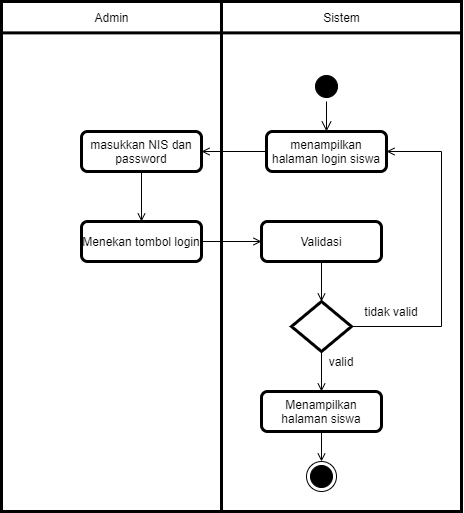

The diagram above was exported from draw.io. Its source (the exported page's mxGraphModel, read from the mxfile embedded in the PNG):
<mxGraphModel dx="2170" dy="1933" grid="1" gridSize="10" guides="1" tooltips="1" connect="1" arrows="1" fold="1" page="1" pageScale="1" pageWidth="1100" pageHeight="850" math="0" shadow="0">
  <root>
    <mxCell id="CUYhN4oTGO3SG9w-iE8N-0" />
    <mxCell id="CUYhN4oTGO3SG9w-iE8N-1" parent="CUYhN4oTGO3SG9w-iE8N-0" />
    <mxCell id="CUYhN4oTGO3SG9w-iE8N-26" value="" style="group" vertex="1" connectable="0" parent="CUYhN4oTGO3SG9w-iE8N-1">
      <mxGeometry x="1040" width="240" height="510" as="geometry" />
    </mxCell>
    <mxCell id="CUYhN4oTGO3SG9w-iE8N-27" value="&lt;p style=&quot;margin:0px;margin-top:4px;text-align:center;&quot;&gt;&lt;b&gt;Class&lt;/b&gt;&lt;/p&gt;&lt;hr size=&quot;1&quot;/&gt;&lt;div style=&quot;height:2px;&quot;&gt;&lt;/div&gt;" style="verticalAlign=top;align=left;overflow=fill;fontSize=12;fontFamily=Helvetica;html=1;strokeWidth=3;gradientColor=none;" vertex="1" parent="CUYhN4oTGO3SG9w-iE8N-26">
      <mxGeometry width="240.00000000000006" height="510" as="geometry" />
    </mxCell>
    <mxCell id="CUYhN4oTGO3SG9w-iE8N-28" value="Sistem" style="html=1;strokeWidth=3;gradientColor=none;" vertex="1" parent="CUYhN4oTGO3SG9w-iE8N-26">
      <mxGeometry width="240.00000000000003" height="31.384615384615376" as="geometry" />
    </mxCell>
    <mxCell id="CUYhN4oTGO3SG9w-iE8N-29" value="" style="group" vertex="1" connectable="0" parent="CUYhN4oTGO3SG9w-iE8N-1">
      <mxGeometry x="820" width="220" height="510" as="geometry" />
    </mxCell>
    <mxCell id="CUYhN4oTGO3SG9w-iE8N-30" value="&lt;p style=&quot;margin:0px;margin-top:4px;text-align:center;&quot;&gt;&lt;b&gt;Class&lt;/b&gt;&lt;/p&gt;&lt;hr size=&quot;1&quot;/&gt;&lt;div style=&quot;height:2px;&quot;&gt;&lt;/div&gt;" style="verticalAlign=top;align=left;overflow=fill;fontSize=12;fontFamily=Helvetica;html=1;strokeWidth=3;gradientColor=none;" vertex="1" parent="CUYhN4oTGO3SG9w-iE8N-29">
      <mxGeometry width="220.00000000000003" height="510" as="geometry" />
    </mxCell>
    <mxCell id="CUYhN4oTGO3SG9w-iE8N-31" value="Admin" style="html=1;strokeWidth=3;gradientColor=none;" vertex="1" parent="CUYhN4oTGO3SG9w-iE8N-29">
      <mxGeometry width="220" height="31.384615384615376" as="geometry" />
    </mxCell>
    <mxCell id="CUYhN4oTGO3SG9w-iE8N-32" value="" style="ellipse;html=1;shape=startState;fillColor=#000000;gradientColor=none;" vertex="1" parent="CUYhN4oTGO3SG9w-iE8N-1">
      <mxGeometry x="1130" y="70" width="30" height="30" as="geometry" />
    </mxCell>
    <mxCell id="CUYhN4oTGO3SG9w-iE8N-33" style="edgeStyle=none;rounded=0;orthogonalLoop=1;jettySize=auto;html=1;entryX=1;entryY=0.5;entryDx=0;entryDy=0;startArrow=none;startFill=0;endArrow=open;endFill=0;strokeColor=#000000;strokeWidth=1;gradientColor=none;" edge="1" parent="CUYhN4oTGO3SG9w-iE8N-1" source="CUYhN4oTGO3SG9w-iE8N-48" target="CUYhN4oTGO3SG9w-iE8N-35">
      <mxGeometry relative="1" as="geometry" />
    </mxCell>
    <mxCell id="CUYhN4oTGO3SG9w-iE8N-34" value="" style="edgeStyle=none;rounded=0;orthogonalLoop=1;jettySize=auto;html=1;startArrow=none;startFill=0;endArrow=open;endFill=0;strokeColor=#000000;strokeWidth=1;gradientColor=none;" edge="1" parent="CUYhN4oTGO3SG9w-iE8N-1" source="CUYhN4oTGO3SG9w-iE8N-35" target="CUYhN4oTGO3SG9w-iE8N-37">
      <mxGeometry relative="1" as="geometry" />
    </mxCell>
    <mxCell id="CUYhN4oTGO3SG9w-iE8N-35" value="masukkan NIS dan password" style="rounded=1;whiteSpace=wrap;html=1;strokeColor=#000000;strokeWidth=3;gradientColor=none;" vertex="1" parent="CUYhN4oTGO3SG9w-iE8N-1">
      <mxGeometry x="900" y="130" width="120" height="40" as="geometry" />
    </mxCell>
    <mxCell id="CUYhN4oTGO3SG9w-iE8N-36" value="" style="edgeStyle=none;rounded=0;orthogonalLoop=1;jettySize=auto;html=1;startArrow=none;startFill=0;endArrow=open;endFill=0;strokeColor=#000000;strokeWidth=1;entryX=0;entryY=0.5;entryDx=0;entryDy=0;gradientColor=none;" edge="1" parent="CUYhN4oTGO3SG9w-iE8N-1" source="CUYhN4oTGO3SG9w-iE8N-37" target="CUYhN4oTGO3SG9w-iE8N-39">
      <mxGeometry relative="1" as="geometry">
        <mxPoint x="1050" y="300" as="targetPoint" />
      </mxGeometry>
    </mxCell>
    <mxCell id="CUYhN4oTGO3SG9w-iE8N-37" value="Menekan tombol login" style="rounded=1;whiteSpace=wrap;html=1;strokeColor=#000000;strokeWidth=3;gradientColor=none;" vertex="1" parent="CUYhN4oTGO3SG9w-iE8N-1">
      <mxGeometry x="900" y="220" width="120" height="40" as="geometry" />
    </mxCell>
    <mxCell id="CUYhN4oTGO3SG9w-iE8N-38" value="" style="edgeStyle=none;rounded=0;orthogonalLoop=1;jettySize=auto;html=1;startArrow=none;startFill=0;endArrow=open;endFill=0;strokeColor=#000000;strokeWidth=1;gradientColor=none;" edge="1" parent="CUYhN4oTGO3SG9w-iE8N-1" source="CUYhN4oTGO3SG9w-iE8N-39" target="CUYhN4oTGO3SG9w-iE8N-42">
      <mxGeometry relative="1" as="geometry" />
    </mxCell>
    <mxCell id="CUYhN4oTGO3SG9w-iE8N-39" value="Validasi" style="rounded=1;whiteSpace=wrap;html=1;strokeColor=#000000;strokeWidth=3;gradientColor=none;" vertex="1" parent="CUYhN4oTGO3SG9w-iE8N-1">
      <mxGeometry x="1080" y="220" width="120" height="40" as="geometry" />
    </mxCell>
    <mxCell id="CUYhN4oTGO3SG9w-iE8N-40" value="" style="edgeStyle=none;rounded=0;orthogonalLoop=1;jettySize=auto;html=1;startArrow=none;startFill=0;endArrow=open;endFill=0;strokeColor=#000000;strokeWidth=1;gradientColor=none;" edge="1" parent="CUYhN4oTGO3SG9w-iE8N-1" source="CUYhN4oTGO3SG9w-iE8N-42" target="CUYhN4oTGO3SG9w-iE8N-44">
      <mxGeometry relative="1" as="geometry" />
    </mxCell>
    <mxCell id="CUYhN4oTGO3SG9w-iE8N-41" style="edgeStyle=orthogonalEdgeStyle;rounded=0;orthogonalLoop=1;jettySize=auto;html=1;entryX=1;entryY=0.5;entryDx=0;entryDy=0;startArrow=none;startFill=0;endArrow=open;endFill=0;strokeColor=#000000;strokeWidth=1;exitX=1;exitY=0.5;exitDx=0;exitDy=0;gradientColor=none;" edge="1" parent="CUYhN4oTGO3SG9w-iE8N-1" source="CUYhN4oTGO3SG9w-iE8N-42" target="CUYhN4oTGO3SG9w-iE8N-48">
      <mxGeometry relative="1" as="geometry">
        <Array as="points">
          <mxPoint x="1260" y="325" />
          <mxPoint x="1260" y="150" />
        </Array>
      </mxGeometry>
    </mxCell>
    <mxCell id="CUYhN4oTGO3SG9w-iE8N-42" value="" style="rhombus;whiteSpace=wrap;html=1;strokeColor=#000000;strokeWidth=3;gradientColor=none;" vertex="1" parent="CUYhN4oTGO3SG9w-iE8N-1">
      <mxGeometry x="1110" y="300" width="60" height="50" as="geometry" />
    </mxCell>
    <mxCell id="CUYhN4oTGO3SG9w-iE8N-43" value="" style="edgeStyle=orthogonalEdgeStyle;rounded=0;orthogonalLoop=1;jettySize=auto;html=1;startArrow=none;startFill=0;endArrow=open;endFill=0;strokeColor=#000000;strokeWidth=1;gradientColor=none;" edge="1" parent="CUYhN4oTGO3SG9w-iE8N-1" source="CUYhN4oTGO3SG9w-iE8N-44" target="CUYhN4oTGO3SG9w-iE8N-45">
      <mxGeometry relative="1" as="geometry" />
    </mxCell>
    <mxCell id="CUYhN4oTGO3SG9w-iE8N-44" value="Menampilkan halaman siswa" style="rounded=1;whiteSpace=wrap;html=1;strokeColor=#000000;strokeWidth=3;gradientColor=none;" vertex="1" parent="CUYhN4oTGO3SG9w-iE8N-1">
      <mxGeometry x="1080" y="390" width="120" height="40" as="geometry" />
    </mxCell>
    <mxCell id="CUYhN4oTGO3SG9w-iE8N-45" value="" style="ellipse;html=1;shape=endState;fillColor=#000000;gradientColor=none;" vertex="1" parent="CUYhN4oTGO3SG9w-iE8N-1">
      <mxGeometry x="1125" y="460" width="30" height="30" as="geometry" />
    </mxCell>
    <mxCell id="CUYhN4oTGO3SG9w-iE8N-46" value="tidak valid" style="text;html=1;strokeColor=none;fillColor=none;align=center;verticalAlign=middle;whiteSpace=wrap;rounded=0;" vertex="1" parent="CUYhN4oTGO3SG9w-iE8N-1">
      <mxGeometry x="1180" y="300" width="60" height="20" as="geometry" />
    </mxCell>
    <mxCell id="CUYhN4oTGO3SG9w-iE8N-47" value="valid" style="text;html=1;strokeColor=none;fillColor=none;align=center;verticalAlign=middle;whiteSpace=wrap;rounded=0;" vertex="1" parent="CUYhN4oTGO3SG9w-iE8N-1">
      <mxGeometry x="1130" y="350" width="60" height="20" as="geometry" />
    </mxCell>
    <mxCell id="CUYhN4oTGO3SG9w-iE8N-48" value="menampilkan halaman login siswa" style="rounded=1;whiteSpace=wrap;html=1;strokeColor=#000000;strokeWidth=3;gradientColor=none;" vertex="1" parent="CUYhN4oTGO3SG9w-iE8N-1">
      <mxGeometry x="1085" y="130" width="120" height="40" as="geometry" />
    </mxCell>
    <mxCell id="CUYhN4oTGO3SG9w-iE8N-49" value="" style="edgeStyle=orthogonalEdgeStyle;html=1;verticalAlign=bottom;endArrow=open;endSize=8;gradientColor=none;" edge="1" parent="CUYhN4oTGO3SG9w-iE8N-1" source="CUYhN4oTGO3SG9w-iE8N-32" target="CUYhN4oTGO3SG9w-iE8N-48">
      <mxGeometry relative="1" as="geometry">
        <mxPoint x="1145" y="160" as="targetPoint" />
        <mxPoint x="1145" y="100" as="sourcePoint" />
      </mxGeometry>
    </mxCell>
  </root>
</mxGraphModel>